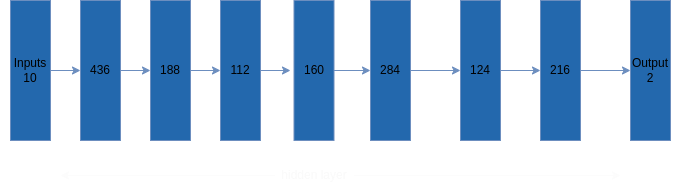

The diagram above was exported from draw.io. Its source (the exported page's mxGraphModel, read from the mxfile embedded in the PNG):
<mxGraphModel dx="1050" dy="582" grid="1" gridSize="10" guides="1" tooltips="1" connect="1" arrows="1" fold="1" page="1" pageScale="1" pageWidth="827" pageHeight="1169" background="#0D0D0D" math="0" shadow="0">
  <root>
    <mxCell id="0" />
    <mxCell id="1" parent="0" />
    <mxCell id="uQ9UsBL-pqRgurZIGyUz-30" style="edgeStyle=orthogonalEdgeStyle;rounded=0;orthogonalLoop=1;jettySize=auto;html=1;exitX=1;exitY=0.5;exitDx=0;exitDy=0;entryX=0;entryY=0.5;entryDx=0;entryDy=0;fillColor=#dae8fc;strokeColor=#6c8ebf;" parent="1" source="uQ9UsBL-pqRgurZIGyUz-10" target="uQ9UsBL-pqRgurZIGyUz-11" edge="1">
      <mxGeometry relative="1" as="geometry" />
    </mxCell>
    <mxCell id="uQ9UsBL-pqRgurZIGyUz-10" value="Inputs 10" style="rounded=0;whiteSpace=wrap;html=1;fillColor=#2368AD;strokeColor=#6c8ebf;" parent="1" vertex="1">
      <mxGeometry x="110" y="190" width="40" height="140" as="geometry" />
    </mxCell>
    <mxCell id="uQ9UsBL-pqRgurZIGyUz-13" value="" style="edgeStyle=orthogonalEdgeStyle;rounded=0;orthogonalLoop=1;jettySize=auto;html=1;fillColor=#dae8fc;strokeColor=#6c8ebf;" parent="1" source="uQ9UsBL-pqRgurZIGyUz-11" target="uQ9UsBL-pqRgurZIGyUz-12" edge="1">
      <mxGeometry relative="1" as="geometry" />
    </mxCell>
    <mxCell id="uQ9UsBL-pqRgurZIGyUz-11" value="436" style="rounded=0;whiteSpace=wrap;html=1;fillColor=#2368AD;strokeColor=#6c8ebf;" parent="1" vertex="1">
      <mxGeometry x="180" y="190" width="40" height="140" as="geometry" />
    </mxCell>
    <mxCell id="uQ9UsBL-pqRgurZIGyUz-31" style="edgeStyle=orthogonalEdgeStyle;rounded=0;orthogonalLoop=1;jettySize=auto;html=1;exitX=1;exitY=0.5;exitDx=0;exitDy=0;entryX=0;entryY=0.5;entryDx=0;entryDy=0;fillColor=#dae8fc;strokeColor=#6c8ebf;" parent="1" source="uQ9UsBL-pqRgurZIGyUz-12" target="uQ9UsBL-pqRgurZIGyUz-14" edge="1">
      <mxGeometry relative="1" as="geometry" />
    </mxCell>
    <mxCell id="uQ9UsBL-pqRgurZIGyUz-12" value="188" style="rounded=0;whiteSpace=wrap;html=1;fillColor=#2368AD;strokeColor=#6c8ebf;" parent="1" vertex="1">
      <mxGeometry x="250" y="190" width="40" height="140" as="geometry" />
    </mxCell>
    <mxCell id="uQ9UsBL-pqRgurZIGyUz-32" style="edgeStyle=orthogonalEdgeStyle;rounded=0;orthogonalLoop=1;jettySize=auto;html=1;exitX=1;exitY=0.5;exitDx=0;exitDy=0;fillColor=#dae8fc;strokeColor=#6c8ebf;" parent="1" source="uQ9UsBL-pqRgurZIGyUz-14" edge="1">
      <mxGeometry relative="1" as="geometry">
        <mxPoint x="390" y="260" as="targetPoint" />
      </mxGeometry>
    </mxCell>
    <mxCell id="uQ9UsBL-pqRgurZIGyUz-14" value="112" style="rounded=0;whiteSpace=wrap;html=1;fillColor=#2368AD;strokeColor=#6c8ebf;" parent="1" vertex="1">
      <mxGeometry x="320" y="190" width="40" height="140" as="geometry" />
    </mxCell>
    <mxCell id="uQ9UsBL-pqRgurZIGyUz-33" style="edgeStyle=orthogonalEdgeStyle;rounded=0;orthogonalLoop=1;jettySize=auto;html=1;exitX=1;exitY=0.5;exitDx=0;exitDy=0;fillColor=#dae8fc;strokeColor=#6c8ebf;" parent="1" source="uQ9UsBL-pqRgurZIGyUz-15" target="uQ9UsBL-pqRgurZIGyUz-16" edge="1">
      <mxGeometry relative="1" as="geometry" />
    </mxCell>
    <mxCell id="uQ9UsBL-pqRgurZIGyUz-15" value="160" style="rounded=0;whiteSpace=wrap;html=1;fillColor=#2368AD;strokeColor=#6c8ebf;" parent="1" vertex="1">
      <mxGeometry x="393.5" y="190" width="40" height="140" as="geometry" />
    </mxCell>
    <mxCell id="uQ9UsBL-pqRgurZIGyUz-37" style="edgeStyle=orthogonalEdgeStyle;rounded=0;orthogonalLoop=1;jettySize=auto;html=1;exitX=1;exitY=0.5;exitDx=0;exitDy=0;entryX=0;entryY=0.5;entryDx=0;entryDy=0;fillColor=#dae8fc;strokeColor=#6c8ebf;" parent="1" source="uQ9UsBL-pqRgurZIGyUz-16" target="uQ9UsBL-pqRgurZIGyUz-19" edge="1">
      <mxGeometry relative="1" as="geometry" />
    </mxCell>
    <mxCell id="uQ9UsBL-pqRgurZIGyUz-16" value="284" style="rounded=0;whiteSpace=wrap;html=1;fillColor=#2368AD;strokeColor=#6c8ebf;" parent="1" vertex="1">
      <mxGeometry x="470" y="190" width="40" height="140" as="geometry" />
    </mxCell>
    <mxCell id="uQ9UsBL-pqRgurZIGyUz-38" style="edgeStyle=orthogonalEdgeStyle;rounded=0;orthogonalLoop=1;jettySize=auto;html=1;exitX=1;exitY=0.5;exitDx=0;exitDy=0;entryX=0;entryY=0.5;entryDx=0;entryDy=0;fillColor=#dae8fc;strokeColor=#6c8ebf;" parent="1" source="uQ9UsBL-pqRgurZIGyUz-19" target="uQ9UsBL-pqRgurZIGyUz-20" edge="1">
      <mxGeometry relative="1" as="geometry" />
    </mxCell>
    <mxCell id="uQ9UsBL-pqRgurZIGyUz-19" value="124" style="rounded=0;whiteSpace=wrap;html=1;fillColor=#2368AD;strokeColor=#6c8ebf;" parent="1" vertex="1">
      <mxGeometry x="560" y="190" width="40" height="140" as="geometry" />
    </mxCell>
    <mxCell id="uQ9UsBL-pqRgurZIGyUz-20" value="216" style="rounded=0;whiteSpace=wrap;html=1;fillColor=#2368AD;strokeColor=#6c8ebf;" parent="1" vertex="1">
      <mxGeometry x="640" y="190" width="40" height="140" as="geometry" />
    </mxCell>
    <mxCell id="uQ9UsBL-pqRgurZIGyUz-25" value="Output&lt;br&gt;2" style="rounded=0;whiteSpace=wrap;html=1;fillColor=#2368AD;strokeColor=#6c8ebf;" parent="1" vertex="1">
      <mxGeometry x="730" y="190" width="40" height="140" as="geometry" />
    </mxCell>
    <mxCell id="uQ9UsBL-pqRgurZIGyUz-46" value="Input layer" style="text;html=1;align=center;verticalAlign=middle;whiteSpace=wrap;rounded=0;strokeColor=none;fillColor=none;fontColor=#FFFFFF;" parent="1" vertex="1">
      <mxGeometry x="100" y="350" width="60" height="30" as="geometry" />
    </mxCell>
    <mxCell id="uQ9UsBL-pqRgurZIGyUz-47" value="output layer" style="text;html=1;align=center;verticalAlign=middle;whiteSpace=wrap;rounded=0;strokeColor=none;fillColor=none;fontColor=#FFFFFF;" parent="1" vertex="1">
      <mxGeometry x="720" y="350" width="60" height="30" as="geometry" />
    </mxCell>
    <mxCell id="uQ9UsBL-pqRgurZIGyUz-48" value="&lt;font&gt;hidden layer&lt;/font&gt;" style="text;html=1;align=center;verticalAlign=middle;whiteSpace=wrap;rounded=0;strokeColor=none;fillColor=none;fontColor=#FAFAFA;" parent="1" vertex="1">
      <mxGeometry x="374" y="350" width="80" height="30" as="geometry" />
    </mxCell>
    <mxCell id="uQ9UsBL-pqRgurZIGyUz-49" value="" style="endArrow=classic;html=1;rounded=0;exitX=1;exitY=0.5;exitDx=0;exitDy=0;entryX=0;entryY=0.5;entryDx=0;entryDy=0;strokeColor=#FCFCFC;fillColor=#FFFFFF;" parent="1" source="uQ9UsBL-pqRgurZIGyUz-48" target="uQ9UsBL-pqRgurZIGyUz-47" edge="1">
      <mxGeometry width="50" height="50" relative="1" as="geometry">
        <mxPoint x="510" y="310" as="sourcePoint" />
        <mxPoint x="390" y="200" as="targetPoint" />
      </mxGeometry>
    </mxCell>
    <mxCell id="uQ9UsBL-pqRgurZIGyUz-50" value="" style="endArrow=classic;html=1;rounded=0;exitX=0;exitY=0.5;exitDx=0;exitDy=0;entryX=1;entryY=0.5;entryDx=0;entryDy=0;strokeColor=#FCFCFC;fillColor=#FFFFFF;" parent="1" source="uQ9UsBL-pqRgurZIGyUz-48" target="uQ9UsBL-pqRgurZIGyUz-46" edge="1">
      <mxGeometry width="50" height="50" relative="1" as="geometry">
        <mxPoint x="340" y="250" as="sourcePoint" />
        <mxPoint x="390" y="200" as="targetPoint" />
      </mxGeometry>
    </mxCell>
    <mxCell id="AWIh1S_Qw0rRqVEkN-T7-4" style="edgeStyle=orthogonalEdgeStyle;rounded=0;orthogonalLoop=1;jettySize=auto;html=1;exitX=1;exitY=0.5;exitDx=0;exitDy=0;fillColor=#dae8fc;strokeColor=#6c8ebf;entryX=0;entryY=0.5;entryDx=0;entryDy=0;" edge="1" parent="1" source="uQ9UsBL-pqRgurZIGyUz-20" target="uQ9UsBL-pqRgurZIGyUz-25">
      <mxGeometry relative="1" as="geometry">
        <mxPoint x="610" y="270" as="sourcePoint" />
        <mxPoint x="650" y="270" as="targetPoint" />
      </mxGeometry>
    </mxCell>
  </root>
</mxGraphModel>